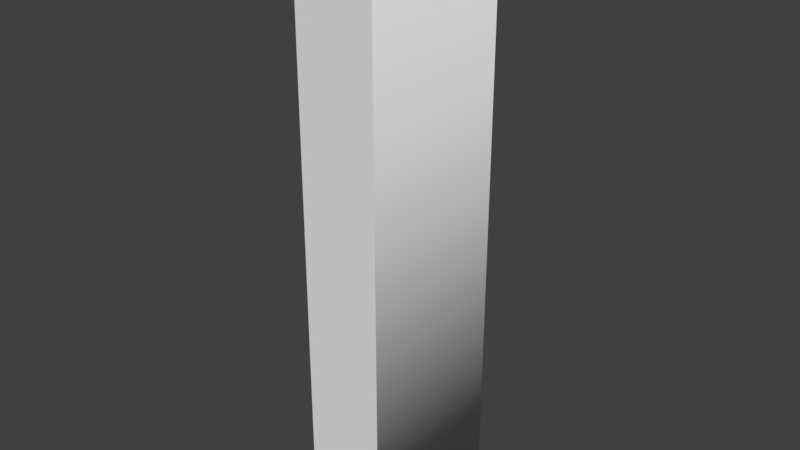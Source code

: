 # Source: I.blend  (saved by Blender 2.79.0; exported with 4.5.12 LTS)
import bpy
from mathutils import Matrix  # noqa: F401  (used for matrix-valued properties, if any)

bpy.ops.wm.read_factory_settings(use_empty=True)
scene = bpy.context.scene
scene.name = 'Scene'

# ---- collections
col_collection_1 = bpy.data.collections.new('Collection 1'); scene.collection.children.link(col_collection_1)

# ---- world
world_world = bpy.data.worlds.new('World'); scene.world = world_world
world_world.color = (0.05088, 0.05088, 0.05088)
world_world.use_sun_shadow = False
world_world.sun_shadow_jitter_overblur = 0.0
world_world.cycles.sampling_method = 'MANUAL'

# ---- meshes
me_cutext = bpy.data.meshes.new('CUText')
me_cutext.from_pydata([(-0.06657, -0.4749, 0.383), (-0.06657, 0.4966, 0.383), (0.06657, 0.4966, 0.383), (0.06657, -0.4749, 0.383), (-0.06657, -0.4749, 0.117), (-0.06657, 0.4966, 0.117), (0.06657, 0.4966, 0.117), (0.06657, -0.4749, 0.117), (-0.06657, -0.4749, 0.117), (-0.06657, -0.4749, 0.383), (-0.06657, 0.4966, 0.117), (-0.06657, 0.4966, 0.383), (0.06657, 0.4966, 0.117), (0.06657, 0.4966, 0.383), (0.06657, -0.4749, 0.117), (0.06657, -0.4749, 0.383)], [], [(0, 2, 1), (0, 3, 2), (6, 4, 5), (7, 4, 6), (9, 11, 10, 8), (11, 13, 12, 10), (13, 15, 14, 12), (15, 9, 8, 14)])
me_cutext.polygons.foreach_set('use_smooth', [0, 0, 0, 0, 1, 1, 1, 1])
me_cutext.use_remesh_preserve_volume = False
me_cutext.use_remesh_preserve_attributes = False
me_cutext.use_mirror_vertex_groups = False
me_cutext.update()

# ---- objects
ob_i = bpy.data.objects.new('I', me_cutext)

# ---- transforms, parenting, visibility, modifiers, constraints
ob_i.location = (0.0, 0.0, 0.0)
ob_i.rotation_euler = (1.571, -0.0, 0.0)
ob_i.lineart.crease_threshold = 0.0

# ---- collection membership
col_collection_1.objects.link(ob_i)

# ---- scene / render settings (as saved in the file)
scene.frame_start = 1; scene.frame_end = 250; scene.frame_set(177)
scene.render.engine = 'BLENDER_EEVEE_NEXT'
scene.render.resolution_percentage = 50
scene.render.dither_intensity = 0.0
scene.cycles.use_denoising = False
scene.cycles.samples = 128
scene.cycles.sampling_pattern = 'TABULATED_SOBOL'
scene.cycles.use_adaptive_sampling = False
scene.cycles.use_light_tree = False
scene.cycles.blur_glossy = 0.0
scene.cycles.sample_clamp_indirect = 0.0
scene.view_settings.view_transform = 'Standard'
bpy.context.view_layer.update()

# ---- added for rendering (the .blend has no active camera and no usable light): camera, sun
cam_auto = bpy.data.cameras.new('AutoCamera')
cam_auto.lens = 50.0
cam_auto.sensor_width = 36.0
cam_auto.clip_end = 1000.0
ob_auto_camera = bpy.data.objects.new('AutoCamera', cam_auto)
scene.collection.objects.link(ob_auto_camera)
ob_auto_camera.location = (0.940127, -1.37813, 0.762951)
ob_auto_camera.rotation_euler = (1.09748, -7.21219e-08, 0.694738)
scene.camera = ob_auto_camera
light_auto_sun = bpy.data.lights.new('AutoSun', 'SUN')
light_auto_sun.energy = 3.0
light_auto_sun.angle = 0.0523599
ob_auto_sun = bpy.data.objects.new('AutoSun', light_auto_sun)
scene.collection.objects.link(ob_auto_sun)
ob_auto_sun.rotation_euler = (0.872665, 0.174533, 0.523599)
bpy.context.view_layer.update()
